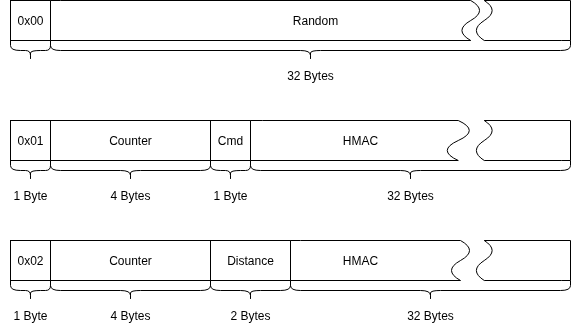

The diagram above was exported from draw.io. Its source (the exported page's mxGraphModel, read from the mxfile embedded in the PNG):
<mxGraphModel dx="1284" dy="980" grid="1" gridSize="10" guides="1" tooltips="1" connect="1" arrows="1" fold="1" page="1" pageScale="1" pageWidth="850" pageHeight="1100" math="0" shadow="0">
  <root>
    <mxCell id="0" />
    <mxCell id="1" parent="0" />
    <mxCell id="q7QgDrU3-ixAZycT1QSJ-15" value="0x01" style="rounded=0;whiteSpace=wrap;html=1;" vertex="1" parent="1">
      <mxGeometry x="120" y="240" width="40" height="40" as="geometry" />
    </mxCell>
    <mxCell id="q7QgDrU3-ixAZycT1QSJ-16" value="Counter" style="rounded=0;whiteSpace=wrap;html=1;" vertex="1" parent="1">
      <mxGeometry x="160" y="240" width="160" height="40" as="geometry" />
    </mxCell>
    <mxCell id="q7QgDrU3-ixAZycT1QSJ-17" value="Cmd" style="rounded=0;whiteSpace=wrap;html=1;" vertex="1" parent="1">
      <mxGeometry x="320" y="240" width="40" height="40" as="geometry" />
    </mxCell>
    <mxCell id="q7QgDrU3-ixAZycT1QSJ-18" value="" style="shape=document;whiteSpace=wrap;html=1;boundedLbl=1;rotation=90;flipV=1;size=0.1111111111111111;" vertex="1" parent="1">
      <mxGeometry x="450" y="150" width="40" height="220" as="geometry" />
    </mxCell>
    <mxCell id="q7QgDrU3-ixAZycT1QSJ-19" value="HMAC" style="text;html=1;align=center;verticalAlign=middle;whiteSpace=wrap;rounded=0;" vertex="1" parent="1">
      <mxGeometry x="440" y="245" width="60" height="30" as="geometry" />
    </mxCell>
    <mxCell id="q7QgDrU3-ixAZycT1QSJ-20" value="" style="shape=document;whiteSpace=wrap;html=1;boundedLbl=1;rotation=90;flipV=1;size=0.18421052631578946;direction=west;" vertex="1" parent="1">
      <mxGeometry x="612.5" y="212.5" width="40" height="95" as="geometry" />
    </mxCell>
    <mxCell id="q7QgDrU3-ixAZycT1QSJ-21" value="" style="shape=curlyBracket;whiteSpace=wrap;html=1;rounded=1;labelPosition=left;verticalLabelPosition=middle;align=right;verticalAlign=middle;direction=north;" vertex="1" parent="1">
      <mxGeometry x="120" y="280" width="40" height="20" as="geometry" />
    </mxCell>
    <mxCell id="q7QgDrU3-ixAZycT1QSJ-22" value="" style="shape=curlyBracket;whiteSpace=wrap;html=1;rounded=1;labelPosition=left;verticalLabelPosition=middle;align=right;verticalAlign=middle;direction=north;" vertex="1" parent="1">
      <mxGeometry x="160" y="280" width="160" height="20" as="geometry" />
    </mxCell>
    <mxCell id="q7QgDrU3-ixAZycT1QSJ-23" value="" style="shape=curlyBracket;whiteSpace=wrap;html=1;rounded=1;labelPosition=left;verticalLabelPosition=middle;align=right;verticalAlign=middle;direction=north;" vertex="1" parent="1">
      <mxGeometry x="320" y="280" width="40" height="20" as="geometry" />
    </mxCell>
    <mxCell id="q7QgDrU3-ixAZycT1QSJ-24" value="" style="shape=curlyBracket;whiteSpace=wrap;html=1;rounded=1;labelPosition=left;verticalLabelPosition=middle;align=right;verticalAlign=middle;direction=north;" vertex="1" parent="1">
      <mxGeometry x="360" y="280" width="320" height="20" as="geometry" />
    </mxCell>
    <mxCell id="q7QgDrU3-ixAZycT1QSJ-25" value="1 Byte" style="text;html=1;align=center;verticalAlign=middle;whiteSpace=wrap;rounded=0;" vertex="1" parent="1">
      <mxGeometry x="110" y="300" width="60" height="30" as="geometry" />
    </mxCell>
    <mxCell id="q7QgDrU3-ixAZycT1QSJ-26" value="4 Bytes" style="text;html=1;align=center;verticalAlign=middle;whiteSpace=wrap;rounded=0;" vertex="1" parent="1">
      <mxGeometry x="210" y="300" width="60" height="30" as="geometry" />
    </mxCell>
    <mxCell id="q7QgDrU3-ixAZycT1QSJ-27" value="1 Byte" style="text;html=1;align=center;verticalAlign=middle;whiteSpace=wrap;rounded=0;" vertex="1" parent="1">
      <mxGeometry x="310" y="300" width="60" height="30" as="geometry" />
    </mxCell>
    <mxCell id="q7QgDrU3-ixAZycT1QSJ-28" value="32 Bytes" style="text;html=1;align=center;verticalAlign=middle;whiteSpace=wrap;rounded=0;" vertex="1" parent="1">
      <mxGeometry x="490" y="300" width="60" height="30" as="geometry" />
    </mxCell>
    <mxCell id="q7QgDrU3-ixAZycT1QSJ-29" value="0x00" style="rounded=0;whiteSpace=wrap;html=1;" vertex="1" parent="1">
      <mxGeometry x="120" y="120" width="40" height="40" as="geometry" />
    </mxCell>
    <mxCell id="q7QgDrU3-ixAZycT1QSJ-30" value="" style="group" vertex="1" connectable="0" parent="1">
      <mxGeometry x="110" y="360" width="570" height="90" as="geometry" />
    </mxCell>
    <mxCell id="q7QgDrU3-ixAZycT1QSJ-1" value="0x02" style="rounded=0;whiteSpace=wrap;html=1;" vertex="1" parent="q7QgDrU3-ixAZycT1QSJ-30">
      <mxGeometry x="10" width="40" height="40" as="geometry" />
    </mxCell>
    <mxCell id="q7QgDrU3-ixAZycT1QSJ-2" value="Counter" style="rounded=0;whiteSpace=wrap;html=1;" vertex="1" parent="q7QgDrU3-ixAZycT1QSJ-30">
      <mxGeometry x="50" width="160" height="40" as="geometry" />
    </mxCell>
    <mxCell id="q7QgDrU3-ixAZycT1QSJ-3" value="Distance" style="rounded=0;whiteSpace=wrap;html=1;" vertex="1" parent="q7QgDrU3-ixAZycT1QSJ-30">
      <mxGeometry x="210" width="80" height="40" as="geometry" />
    </mxCell>
    <mxCell id="q7QgDrU3-ixAZycT1QSJ-4" value="" style="shape=document;whiteSpace=wrap;html=1;boundedLbl=1;rotation=90;flipV=1;size=0.1111111111111111;" vertex="1" parent="q7QgDrU3-ixAZycT1QSJ-30">
      <mxGeometry x="360" y="-70" width="40" height="180" as="geometry" />
    </mxCell>
    <mxCell id="q7QgDrU3-ixAZycT1QSJ-5" value="HMAC" style="text;html=1;align=center;verticalAlign=middle;whiteSpace=wrap;rounded=0;" vertex="1" parent="q7QgDrU3-ixAZycT1QSJ-30">
      <mxGeometry x="330" y="5" width="60" height="30" as="geometry" />
    </mxCell>
    <mxCell id="q7QgDrU3-ixAZycT1QSJ-6" value="" style="shape=document;whiteSpace=wrap;html=1;boundedLbl=1;rotation=90;flipV=1;size=0.18421052631578946;direction=west;" vertex="1" parent="q7QgDrU3-ixAZycT1QSJ-30">
      <mxGeometry x="502.5" y="-27.5" width="40" height="95" as="geometry" />
    </mxCell>
    <mxCell id="q7QgDrU3-ixAZycT1QSJ-7" value="" style="shape=curlyBracket;whiteSpace=wrap;html=1;rounded=1;labelPosition=left;verticalLabelPosition=middle;align=right;verticalAlign=middle;direction=north;" vertex="1" parent="q7QgDrU3-ixAZycT1QSJ-30">
      <mxGeometry x="10" y="40" width="40" height="20" as="geometry" />
    </mxCell>
    <mxCell id="q7QgDrU3-ixAZycT1QSJ-8" value="" style="shape=curlyBracket;whiteSpace=wrap;html=1;rounded=1;labelPosition=left;verticalLabelPosition=middle;align=right;verticalAlign=middle;direction=north;" vertex="1" parent="q7QgDrU3-ixAZycT1QSJ-30">
      <mxGeometry x="50" y="40" width="160" height="20" as="geometry" />
    </mxCell>
    <mxCell id="q7QgDrU3-ixAZycT1QSJ-9" value="" style="shape=curlyBracket;whiteSpace=wrap;html=1;rounded=1;labelPosition=left;verticalLabelPosition=middle;align=right;verticalAlign=middle;direction=north;" vertex="1" parent="q7QgDrU3-ixAZycT1QSJ-30">
      <mxGeometry x="210" y="40" width="80" height="20" as="geometry" />
    </mxCell>
    <mxCell id="q7QgDrU3-ixAZycT1QSJ-10" value="" style="shape=curlyBracket;whiteSpace=wrap;html=1;rounded=1;labelPosition=left;verticalLabelPosition=middle;align=right;verticalAlign=middle;direction=north;" vertex="1" parent="q7QgDrU3-ixAZycT1QSJ-30">
      <mxGeometry x="290" y="40" width="280" height="20" as="geometry" />
    </mxCell>
    <mxCell id="q7QgDrU3-ixAZycT1QSJ-11" value="1 Byte" style="text;html=1;align=center;verticalAlign=middle;whiteSpace=wrap;rounded=0;" vertex="1" parent="q7QgDrU3-ixAZycT1QSJ-30">
      <mxGeometry y="60" width="60" height="30" as="geometry" />
    </mxCell>
    <mxCell id="q7QgDrU3-ixAZycT1QSJ-12" value="4 Bytes" style="text;html=1;align=center;verticalAlign=middle;whiteSpace=wrap;rounded=0;" vertex="1" parent="q7QgDrU3-ixAZycT1QSJ-30">
      <mxGeometry x="100" y="60" width="60" height="30" as="geometry" />
    </mxCell>
    <mxCell id="q7QgDrU3-ixAZycT1QSJ-13" value="2 Bytes" style="text;html=1;align=center;verticalAlign=middle;whiteSpace=wrap;rounded=0;" vertex="1" parent="q7QgDrU3-ixAZycT1QSJ-30">
      <mxGeometry x="220" y="60" width="60" height="30" as="geometry" />
    </mxCell>
    <mxCell id="q7QgDrU3-ixAZycT1QSJ-14" value="32 Bytes" style="text;html=1;align=center;verticalAlign=middle;whiteSpace=wrap;rounded=0;" vertex="1" parent="q7QgDrU3-ixAZycT1QSJ-30">
      <mxGeometry x="400" y="60" width="60" height="30" as="geometry" />
    </mxCell>
    <mxCell id="q7QgDrU3-ixAZycT1QSJ-31" value="" style="shape=document;whiteSpace=wrap;html=1;boundedLbl=1;rotation=90;flipV=1;size=0.045454545454545456;" vertex="1" parent="1">
      <mxGeometry x="355" y="-75" width="40" height="430" as="geometry" />
    </mxCell>
    <mxCell id="q7QgDrU3-ixAZycT1QSJ-32" value="" style="shape=document;whiteSpace=wrap;html=1;boundedLbl=1;rotation=90;flipV=1;size=0.18421052631578946;direction=west;" vertex="1" parent="1">
      <mxGeometry x="612.5" y="92.5" width="40" height="95" as="geometry" />
    </mxCell>
    <mxCell id="q7QgDrU3-ixAZycT1QSJ-33" value="Random" style="text;html=1;align=center;verticalAlign=middle;whiteSpace=wrap;rounded=0;" vertex="1" parent="1">
      <mxGeometry x="395" y="125" width="60" height="30" as="geometry" />
    </mxCell>
    <mxCell id="q7QgDrU3-ixAZycT1QSJ-34" value="" style="shape=curlyBracket;whiteSpace=wrap;html=1;rounded=1;labelPosition=left;verticalLabelPosition=middle;align=right;verticalAlign=middle;direction=north;" vertex="1" parent="1">
      <mxGeometry x="120" y="160" width="40" height="20" as="geometry" />
    </mxCell>
    <mxCell id="q7QgDrU3-ixAZycT1QSJ-35" value="" style="shape=curlyBracket;whiteSpace=wrap;html=1;rounded=1;labelPosition=left;verticalLabelPosition=middle;align=right;verticalAlign=middle;direction=north;" vertex="1" parent="1">
      <mxGeometry x="160" y="160" width="520" height="20" as="geometry" />
    </mxCell>
    <mxCell id="q7QgDrU3-ixAZycT1QSJ-36" value="32 Bytes" style="text;html=1;align=center;verticalAlign=middle;whiteSpace=wrap;rounded=0;" vertex="1" parent="1">
      <mxGeometry x="390" y="180" width="60" height="30" as="geometry" />
    </mxCell>
  </root>
</mxGraphModel>